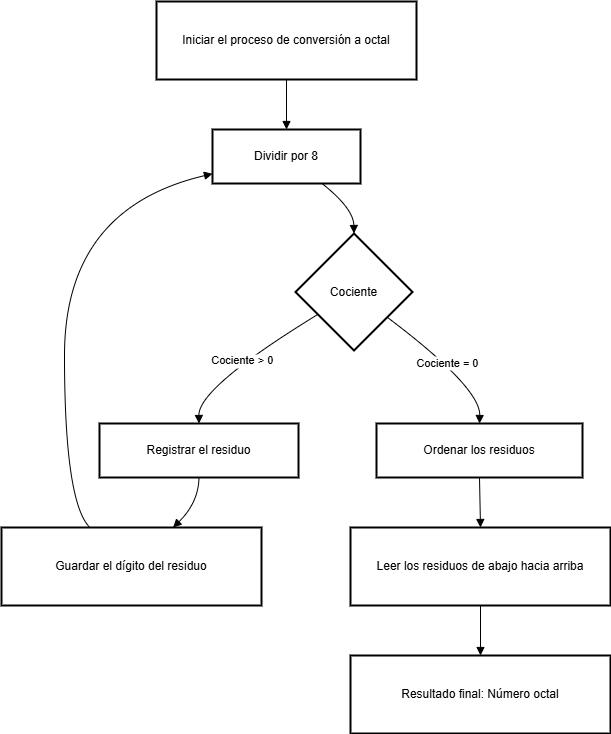

The diagram above was exported from draw.io. Its source (the exported page's mxGraphModel, read from the mxfile embedded in the PNG):
<mxGraphModel>
  <root>
    <mxCell id="0" />
    <mxCell id="1" parent="0" />
    <UserObject label="Iniciar el proceso de conversión a octal" link="https://es.wikipedia.org/wiki/Octal" id="2">
      <mxCell style="whiteSpace=wrap;strokeWidth=2;" vertex="1" parent="1">
        <mxGeometry x="163" y="8" width="260" height="78" as="geometry" />
      </mxCell>
    </UserObject>
    <UserObject label="Dividir por 8" link="https://es.wikipedia.org/wiki/Divisi%C3%B3n" id="3">
      <mxCell style="whiteSpace=wrap;strokeWidth=2;" vertex="1" parent="1">
        <mxGeometry x="219" y="136" width="148" height="54" as="geometry" />
      </mxCell>
    </UserObject>
    <mxCell id="4" value="Cociente" style="rhombus;strokeWidth=2;whiteSpace=wrap;" vertex="1" parent="1">
      <mxGeometry x="302" y="240" width="117" height="117" as="geometry" />
    </mxCell>
    <UserObject label="Registrar el residuo" link="https://es.wikipedia.org/wiki/Residuo" id="5">
      <mxCell style="whiteSpace=wrap;strokeWidth=2;" vertex="1" parent="1">
        <mxGeometry x="106" y="430" width="199" height="54" as="geometry" />
      </mxCell>
    </UserObject>
    <mxCell id="6" value="Ordenar los residuos" style="whiteSpace=wrap;strokeWidth=2;" vertex="1" parent="1">
      <mxGeometry x="383" y="430" width="206" height="54" as="geometry" />
    </mxCell>
    <mxCell id="7" value="Guardar el dígito del residuo" style="whiteSpace=wrap;strokeWidth=2;" vertex="1" parent="1">
      <mxGeometry x="8" y="534" width="260" height="78" as="geometry" />
    </mxCell>
    <mxCell id="8" value="Leer los residuos de abajo hacia arriba" style="whiteSpace=wrap;strokeWidth=2;" vertex="1" parent="1">
      <mxGeometry x="357" y="534" width="260" height="78" as="geometry" />
    </mxCell>
    <mxCell id="9" value="Resultado final: Número octal" style="whiteSpace=wrap;strokeWidth=2;" vertex="1" parent="1">
      <mxGeometry x="357" y="662" width="260" height="78" as="geometry" />
    </mxCell>
    <mxCell id="10" value="" style="curved=1;startArrow=none;endArrow=block;exitX=0.5;exitY=1;entryX=0.5;entryY=0;" edge="1" parent="1" source="2" target="3">
      <mxGeometry relative="1" as="geometry">
        <Array as="points" />
      </mxGeometry>
    </mxCell>
    <mxCell id="11" value="" style="curved=1;startArrow=none;endArrow=block;exitX=0.74;exitY=1;entryX=0.5;entryY=0;" edge="1" parent="1" source="3" target="4">
      <mxGeometry relative="1" as="geometry">
        <Array as="points">
          <mxPoint x="360" y="215" />
        </Array>
      </mxGeometry>
    </mxCell>
    <mxCell id="12" value="Cociente &gt; 0" style="curved=1;startArrow=none;endArrow=block;exitX=0;exitY=0.81;entryX=0.5;entryY=0;" edge="1" parent="1" source="4" target="5">
      <mxGeometry relative="1" as="geometry">
        <Array as="points">
          <mxPoint x="205" y="394" />
        </Array>
      </mxGeometry>
    </mxCell>
    <mxCell id="13" value="Cociente = 0" style="curved=1;startArrow=none;endArrow=block;exitX=1;exitY=0.88;entryX=0.5;entryY=0;" edge="1" parent="1" source="4" target="6">
      <mxGeometry relative="1" as="geometry">
        <Array as="points">
          <mxPoint x="487" y="394" />
        </Array>
      </mxGeometry>
    </mxCell>
    <mxCell id="14" value="" style="curved=1;startArrow=none;endArrow=block;exitX=0.5;exitY=1;entryX=0.66;entryY=0;" edge="1" parent="1" source="5" target="7">
      <mxGeometry relative="1" as="geometry">
        <Array as="points">
          <mxPoint x="205" y="509" />
        </Array>
      </mxGeometry>
    </mxCell>
    <mxCell id="15" value="" style="curved=1;startArrow=none;endArrow=block;exitX=0.34;exitY=0;entryX=0;entryY=0.82;" edge="1" parent="1" source="7" target="3">
      <mxGeometry relative="1" as="geometry">
        <Array as="points">
          <mxPoint x="71" y="509" />
          <mxPoint x="71" y="215" />
        </Array>
      </mxGeometry>
    </mxCell>
    <mxCell id="16" value="" style="curved=1;startArrow=none;endArrow=block;exitX=0.5;exitY=1;entryX=0.5;entryY=0;" edge="1" parent="1" source="6" target="8">
      <mxGeometry relative="1" as="geometry">
        <Array as="points" />
      </mxGeometry>
    </mxCell>
    <mxCell id="17" value="" style="curved=1;startArrow=none;endArrow=block;exitX=0.5;exitY=1;entryX=0.5;entryY=0;" edge="1" parent="1" source="8" target="9">
      <mxGeometry relative="1" as="geometry">
        <Array as="points" />
      </mxGeometry>
    </mxCell>
  </root>
</mxGraphModel>